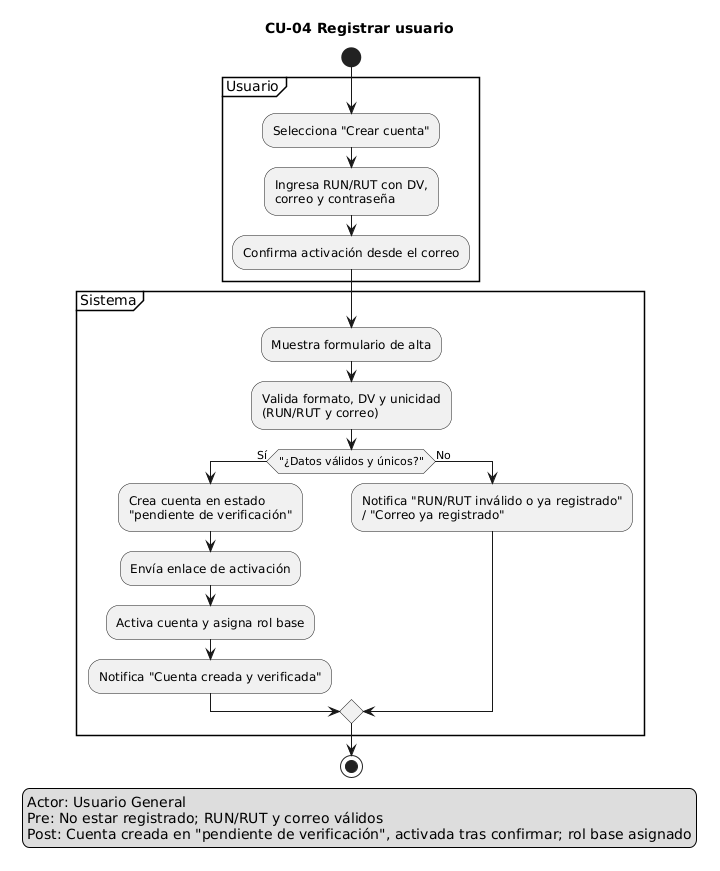

The diagram above was rendered by PlantUML. Its source (embedded in the PNG):
@startuml
title CU-04 Registrar usuario
skinparam shadowing false

start
legend left
Actor: Usuario General
Pre: No estar registrado; RUN/RUT y correo válidos
Post: Cuenta creada en "pendiente de verificación", activada tras confirmar; rol base asignado
endlegend

partition "Usuario" {
  :Selecciona "Crear cuenta";
  :Ingresa RUN/RUT con DV,\ncorreo y contraseña;
  :Confirma activación desde el correo;
}
partition "Sistema" {
  :Muestra formulario de alta;
  :Valida formato, DV y unicidad\n(RUN/RUT y correo);
  if ("¿Datos válidos y únicos?") then (Sí)
    :Crea cuenta en estado\n"pendiente de verificación";
    :Envía enlace de activación;
    :Activa cuenta y asigna rol base;
    :Notifica "Cuenta creada y verificada";
  else (No)
    :Notifica "RUN/RUT inválido o ya registrado"\n/ "Correo ya registrado";
  endif
}
stop
@enduml